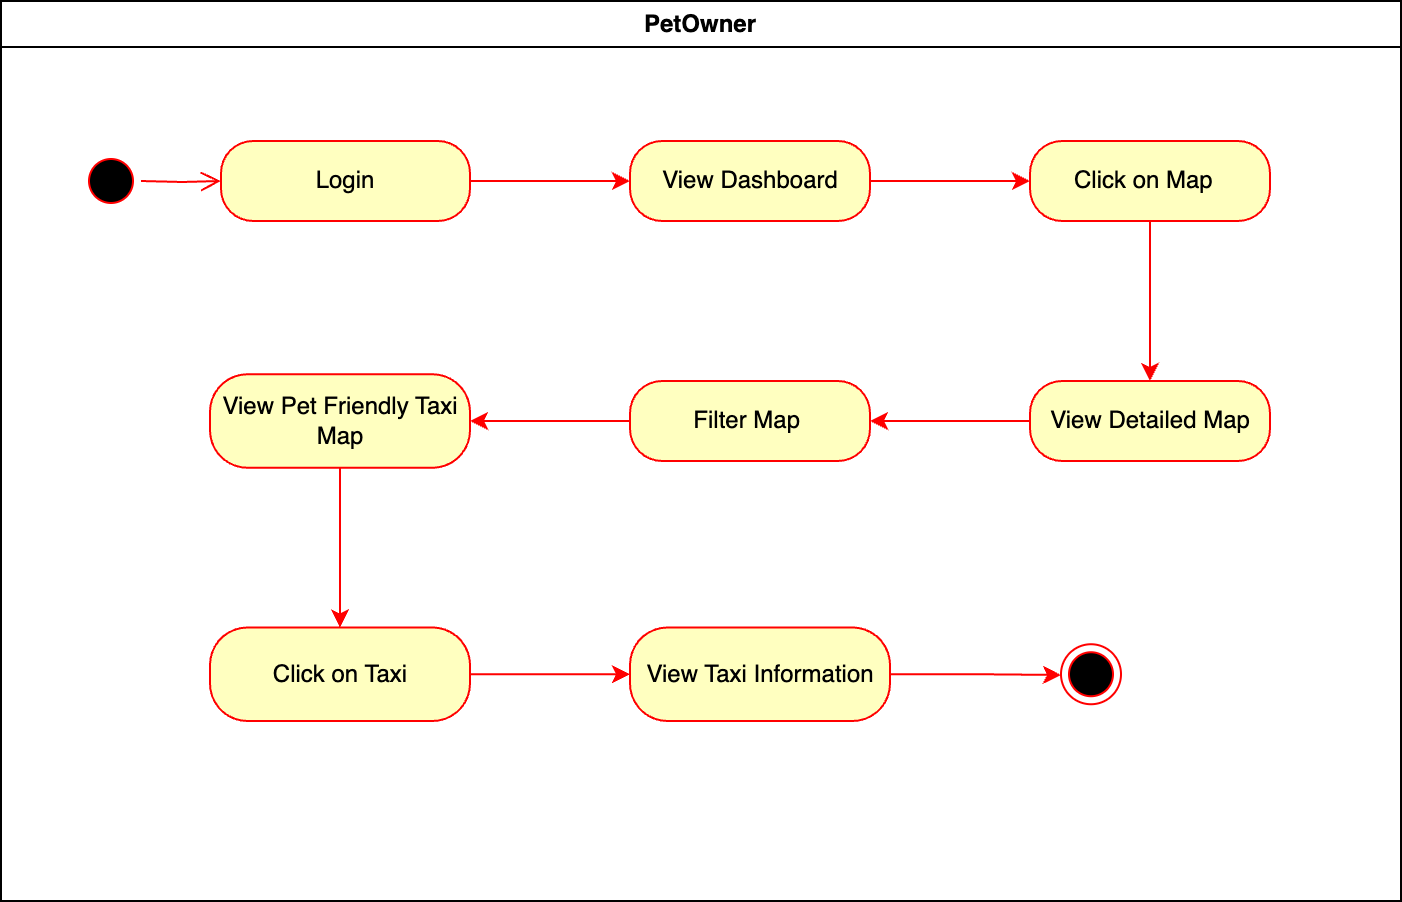

The diagram above was exported from draw.io. Its source (the exported page's mxGraphModel, read from the mxfile embedded in the PNG):
<mxGraphModel dx="984" dy="747" grid="1" gridSize="10" guides="1" tooltips="1" connect="1" arrows="1" fold="1" page="1" pageScale="1" pageWidth="1169" pageHeight="826" background="none" math="0" shadow="0">
  <root>
    <mxCell id="0" />
    <mxCell id="1" parent="0" />
    <mxCell id="2" value="PetOwner" style="swimlane;whiteSpace=wrap" parent="1" vertex="1">
      <mxGeometry x="210" y="10" width="700" height="450" as="geometry" />
    </mxCell>
    <mxCell id="1o3Ho4eT70Szpn_Hhd4r-5" style="edgeStyle=orthogonalEdgeStyle;rounded=0;orthogonalLoop=1;jettySize=auto;html=1;exitX=0.5;exitY=1;exitDx=0;exitDy=0;entryX=0.5;entryY=0;entryDx=0;entryDy=0;strokeColor=#ff0000;" parent="2" source="V3P-Tc6KMGX5bOxQJGeE-64" target="1o3Ho4eT70Szpn_Hhd4r-2" edge="1">
      <mxGeometry relative="1" as="geometry" />
    </mxCell>
    <mxCell id="V3P-Tc6KMGX5bOxQJGeE-64" value="View Pet Friendly Taxi Map" style="rounded=1;whiteSpace=wrap;html=1;arcSize=40;fontColor=#000000;fillColor=#ffffc0;strokeColor=#ff0000;" parent="2" vertex="1">
      <mxGeometry x="104.5" y="186.63" width="130" height="46.75" as="geometry" />
    </mxCell>
    <mxCell id="V3P-Tc6KMGX5bOxQJGeE-44" value="" style="ellipse;html=1;shape=startState;fillColor=#000000;strokeColor=#ff0000;" parent="2" vertex="1">
      <mxGeometry x="40" y="75" width="30" height="30" as="geometry" />
    </mxCell>
    <mxCell id="aEG6JEUtYYRPoq7cOUvl-14" style="edgeStyle=orthogonalEdgeStyle;rounded=0;orthogonalLoop=1;jettySize=auto;html=1;exitX=1;exitY=0.5;exitDx=0;exitDy=0;entryX=0;entryY=0.5;entryDx=0;entryDy=0;strokeColor=#ff0000;" parent="2" source="V3P-Tc6KMGX5bOxQJGeE-41" target="aEG6JEUtYYRPoq7cOUvl-13" edge="1">
      <mxGeometry relative="1" as="geometry" />
    </mxCell>
    <mxCell id="V3P-Tc6KMGX5bOxQJGeE-41" value="Login" style="rounded=1;whiteSpace=wrap;html=1;arcSize=40;fontColor=#000000;fillColor=#ffffc0;strokeColor=#ff0000;" parent="2" vertex="1">
      <mxGeometry x="110" y="70" width="124.5" height="40" as="geometry" />
    </mxCell>
    <mxCell id="V3P-Tc6KMGX5bOxQJGeE-45" value="" style="edgeStyle=orthogonalEdgeStyle;html=1;verticalAlign=bottom;endArrow=open;endSize=8;strokeColor=#ff0000;rounded=0;entryX=0;entryY=0.5;entryDx=0;entryDy=0;" parent="2" target="V3P-Tc6KMGX5bOxQJGeE-41" edge="1">
      <mxGeometry relative="1" as="geometry">
        <mxPoint x="100" y="90" as="targetPoint" />
        <mxPoint x="70" y="89.99999999999989" as="sourcePoint" />
      </mxGeometry>
    </mxCell>
    <mxCell id="aEG6JEUtYYRPoq7cOUvl-17" style="edgeStyle=orthogonalEdgeStyle;rounded=0;orthogonalLoop=1;jettySize=auto;html=1;exitX=0.5;exitY=1;exitDx=0;exitDy=0;strokeColor=#fa0000;" parent="2" source="V3P-Tc6KMGX5bOxQJGeE-48" target="aEG6JEUtYYRPoq7cOUvl-16" edge="1">
      <mxGeometry relative="1" as="geometry" />
    </mxCell>
    <mxCell id="V3P-Tc6KMGX5bOxQJGeE-48" value="Click on Map&amp;nbsp;&amp;nbsp;" style="rounded=1;whiteSpace=wrap;html=1;arcSize=40;fontColor=#000000;fillColor=#ffffc0;strokeColor=#ff0000;" parent="2" vertex="1">
      <mxGeometry x="514.5" y="70" width="120" height="40" as="geometry" />
    </mxCell>
    <mxCell id="aEG6JEUtYYRPoq7cOUvl-20" style="edgeStyle=orthogonalEdgeStyle;rounded=0;orthogonalLoop=1;jettySize=auto;html=1;entryX=1;entryY=0.5;entryDx=0;entryDy=0;strokeColor=#ff0000;" parent="2" source="V3P-Tc6KMGX5bOxQJGeE-53" target="V3P-Tc6KMGX5bOxQJGeE-64" edge="1">
      <mxGeometry relative="1" as="geometry" />
    </mxCell>
    <mxCell id="V3P-Tc6KMGX5bOxQJGeE-53" value="Filter Map&amp;nbsp;" style="rounded=1;whiteSpace=wrap;html=1;arcSize=40;fontColor=#000000;fillColor=#ffffc0;strokeColor=#ff0000;" parent="2" vertex="1">
      <mxGeometry x="314.5" y="190" width="120" height="40" as="geometry" />
    </mxCell>
    <mxCell id="aEG6JEUtYYRPoq7cOUvl-15" style="edgeStyle=orthogonalEdgeStyle;rounded=0;orthogonalLoop=1;jettySize=auto;html=1;exitX=1;exitY=0.5;exitDx=0;exitDy=0;entryX=0;entryY=0.5;entryDx=0;entryDy=0;strokeColor=#ff0000;" parent="2" source="aEG6JEUtYYRPoq7cOUvl-13" target="V3P-Tc6KMGX5bOxQJGeE-48" edge="1">
      <mxGeometry relative="1" as="geometry" />
    </mxCell>
    <mxCell id="aEG6JEUtYYRPoq7cOUvl-13" value="View Dashboard" style="rounded=1;whiteSpace=wrap;html=1;arcSize=40;fontColor=#000000;fillColor=#ffffc0;strokeColor=#ff0000;" parent="2" vertex="1">
      <mxGeometry x="314.5" y="70" width="120" height="40" as="geometry" />
    </mxCell>
    <mxCell id="aEG6JEUtYYRPoq7cOUvl-18" style="edgeStyle=orthogonalEdgeStyle;rounded=0;orthogonalLoop=1;jettySize=auto;html=1;exitX=0;exitY=0.5;exitDx=0;exitDy=0;entryX=1;entryY=0.5;entryDx=0;entryDy=0;strokeColor=#ff0000;" parent="2" source="aEG6JEUtYYRPoq7cOUvl-16" target="V3P-Tc6KMGX5bOxQJGeE-53" edge="1">
      <mxGeometry relative="1" as="geometry" />
    </mxCell>
    <mxCell id="aEG6JEUtYYRPoq7cOUvl-16" value="View Detailed Map" style="rounded=1;whiteSpace=wrap;html=1;arcSize=40;fontColor=#000000;fillColor=#ffffc0;strokeColor=#ff0000;" parent="2" vertex="1">
      <mxGeometry x="514.5" y="190" width="120" height="40" as="geometry" />
    </mxCell>
    <mxCell id="aEG6JEUtYYRPoq7cOUvl-21" value="" style="ellipse;html=1;shape=endState;fillColor=#000000;strokeColor=#ff0000;" parent="2" vertex="1">
      <mxGeometry x="530" y="321.62" width="30" height="30" as="geometry" />
    </mxCell>
    <mxCell id="1o3Ho4eT70Szpn_Hhd4r-4" style="edgeStyle=orthogonalEdgeStyle;rounded=0;orthogonalLoop=1;jettySize=auto;html=1;exitX=1;exitY=0.5;exitDx=0;exitDy=0;entryX=0;entryY=0.5;entryDx=0;entryDy=0;strokeColor=#ff0000;" parent="2" source="1o3Ho4eT70Szpn_Hhd4r-2" target="1o3Ho4eT70Szpn_Hhd4r-3" edge="1">
      <mxGeometry relative="1" as="geometry" />
    </mxCell>
    <mxCell id="1o3Ho4eT70Szpn_Hhd4r-2" value="Click on Taxi" style="rounded=1;whiteSpace=wrap;html=1;arcSize=40;fontColor=#000000;fillColor=#ffffc0;strokeColor=#ff0000;" parent="2" vertex="1">
      <mxGeometry x="104.5" y="313.25" width="130" height="46.75" as="geometry" />
    </mxCell>
    <mxCell id="1o3Ho4eT70Szpn_Hhd4r-6" style="edgeStyle=orthogonalEdgeStyle;rounded=0;orthogonalLoop=1;jettySize=auto;html=1;exitX=1;exitY=0.5;exitDx=0;exitDy=0;strokeColor=#ff0000;" parent="2" source="1o3Ho4eT70Szpn_Hhd4r-3" edge="1">
      <mxGeometry relative="1" as="geometry">
        <mxPoint x="530" y="337" as="targetPoint" />
      </mxGeometry>
    </mxCell>
    <mxCell id="1o3Ho4eT70Szpn_Hhd4r-3" value="View Taxi Information" style="rounded=1;whiteSpace=wrap;html=1;arcSize=40;fontColor=#000000;fillColor=#ffffc0;strokeColor=#ff0000;" parent="2" vertex="1">
      <mxGeometry x="314.5" y="313.25" width="130" height="46.75" as="geometry" />
    </mxCell>
  </root>
</mxGraphModel>